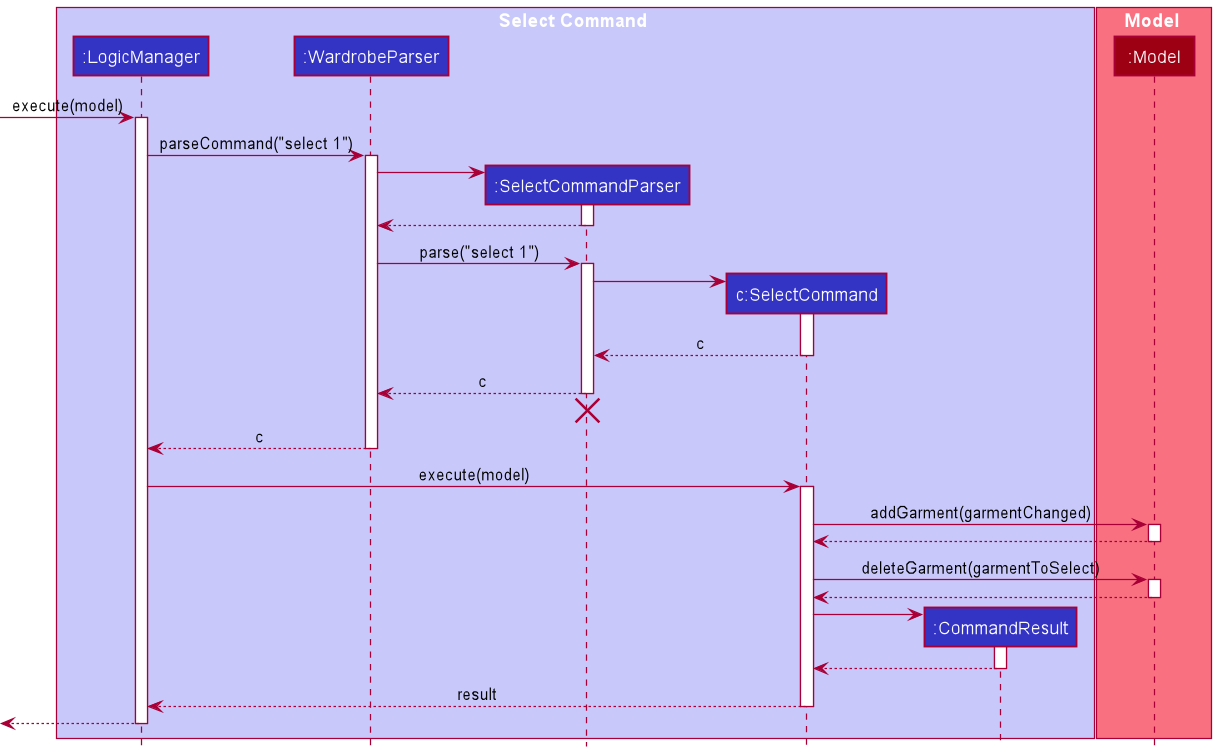

The diagram above was rendered by PlantUML. Its source (embedded in the PNG):
@startuml
!include style.puml

box Select Command LOGIC_COLOR_T1
participant ":LogicManager" as Command LOGIC_COLOR
participant ":WardrobeParser" as WardrobeParser LOGIC_COLOR
participant ":SelectCommandParser" as SelectCommandParser LOGIC_COLOR
participant "c:SelectCommand" as SelectCommand LOGIC_COLOR
participant ":CommandResult" as CommandResult LOGIC_COLOR
end box

box Model MODEL_COLOR_T1
participant ":Model" as Model MODEL_COLOR
end box

[-> Command : execute(model)
activate Command

Command -> WardrobeParser : parseCommand("select 1")
activate WardrobeParser

create SelectCommandParser
WardrobeParser -> SelectCommandParser
activate SelectCommandParser

SelectCommandParser --> WardrobeParser
deactivate SelectCommandParser

WardrobeParser -> SelectCommandParser : parse("select 1")
activate SelectCommandParser

create SelectCommand
SelectCommandParser -> SelectCommand
activate SelectCommand

SelectCommand --> SelectCommandParser : c
deactivate SelectCommand

SelectCommandParser --> WardrobeParser : c
deactivate SelectCommandParser
'Hidden arrow to position the destroy marker below the end of the activation bar.
SelectCommandParser -[hidden]-> WardrobeParser
destroy SelectCommandParser

WardrobeParser --> Command : c
deactivate WardrobeParser

Command -> SelectCommand : execute(model)
activate SelectCommand

SelectCommand -> Model : addGarment(garmentChanged)
activate Model

Model --> SelectCommand
deactivate Model

SelectCommand -> Model : deleteGarment(garmentToSelect)
activate Model


Model --> SelectCommand
deactivate Model

create CommandResult
SelectCommand -> CommandResult
activate CommandResult

CommandResult --> SelectCommand
deactivate CommandResult

SelectCommand --> Command : result
deactivate SelectCommand

[<--Command
deactivate Command
@enduml